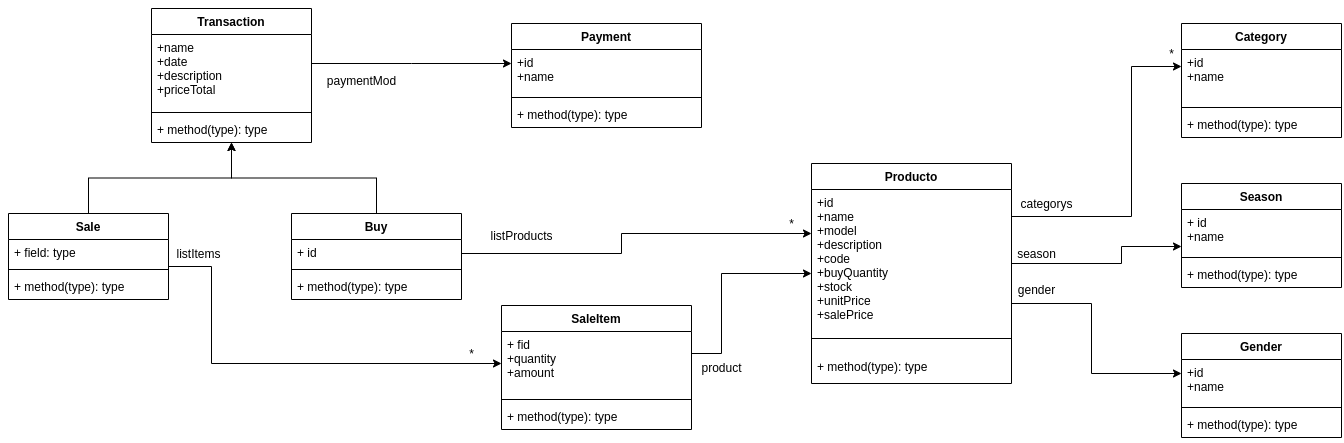

The diagram above was exported from draw.io. Its source (the exported page's mxGraphModel, read from the mxfile embedded in the PNG):
<mxGraphModel dx="2274" dy="778" grid="1" gridSize="10" guides="1" tooltips="1" connect="1" arrows="1" fold="1" page="1" pageScale="1" pageWidth="827" pageHeight="1169" math="0" shadow="0">
  <root>
    <mxCell id="0" />
    <mxCell id="1" parent="0" />
    <mxCell id="BjkdoYRgMrt3FlkHS1Pd-18" style="edgeStyle=orthogonalEdgeStyle;rounded=0;orthogonalLoop=1;jettySize=auto;html=1;" parent="1" source="BjkdoYRgMrt3FlkHS1Pd-1" target="BjkdoYRgMrt3FlkHS1Pd-10" edge="1">
      <mxGeometry relative="1" as="geometry">
        <Array as="points">
          <mxPoint x="540" y="440" />
          <mxPoint x="540" y="423" />
        </Array>
      </mxGeometry>
    </mxCell>
    <mxCell id="BjkdoYRgMrt3FlkHS1Pd-1" value="Producto" style="swimlane;fontStyle=1;align=center;verticalAlign=top;childLayout=stackLayout;horizontal=1;startSize=26;horizontalStack=0;resizeParent=1;resizeParentMax=0;resizeLast=0;collapsible=1;marginBottom=0;" parent="1" vertex="1">
      <mxGeometry x="230" y="340" width="200" height="220" as="geometry" />
    </mxCell>
    <mxCell id="BjkdoYRgMrt3FlkHS1Pd-2" value="+id&#10;+name&#10;+model&#10;+description&#10;+code&#10;+buyQuantity&#10;+stock&#10;+unitPrice&#10;+salePrice" style="text;strokeColor=none;fillColor=none;align=left;verticalAlign=top;spacingLeft=4;spacingRight=4;overflow=hidden;rotatable=0;points=[[0,0.5],[1,0.5]];portConstraint=eastwest;" parent="BjkdoYRgMrt3FlkHS1Pd-1" vertex="1">
      <mxGeometry y="26" width="200" height="134" as="geometry" />
    </mxCell>
    <mxCell id="BjkdoYRgMrt3FlkHS1Pd-3" value="" style="line;strokeWidth=1;fillColor=none;align=left;verticalAlign=middle;spacingTop=-1;spacingLeft=3;spacingRight=3;rotatable=0;labelPosition=right;points=[];portConstraint=eastwest;" parent="BjkdoYRgMrt3FlkHS1Pd-1" vertex="1">
      <mxGeometry y="160" width="200" height="30" as="geometry" />
    </mxCell>
    <mxCell id="BjkdoYRgMrt3FlkHS1Pd-4" value="+ method(type): type" style="text;strokeColor=none;fillColor=none;align=left;verticalAlign=top;spacingLeft=4;spacingRight=4;overflow=hidden;rotatable=0;points=[[0,0.5],[1,0.5]];portConstraint=eastwest;" parent="BjkdoYRgMrt3FlkHS1Pd-1" vertex="1">
      <mxGeometry y="190" width="200" height="30" as="geometry" />
    </mxCell>
    <mxCell id="BjkdoYRgMrt3FlkHS1Pd-9" style="edgeStyle=orthogonalEdgeStyle;rounded=0;orthogonalLoop=1;jettySize=auto;html=1;exitX=1;exitY=0.5;exitDx=0;exitDy=0;" parent="1" source="BjkdoYRgMrt3FlkHS1Pd-2" target="BjkdoYRgMrt3FlkHS1Pd-5" edge="1">
      <mxGeometry relative="1" as="geometry">
        <Array as="points">
          <mxPoint x="430" y="393" />
          <mxPoint x="550" y="393" />
          <mxPoint x="550" y="243" />
        </Array>
      </mxGeometry>
    </mxCell>
    <mxCell id="BjkdoYRgMrt3FlkHS1Pd-19" style="edgeStyle=orthogonalEdgeStyle;rounded=0;orthogonalLoop=1;jettySize=auto;html=1;" parent="1" source="BjkdoYRgMrt3FlkHS1Pd-1" target="BjkdoYRgMrt3FlkHS1Pd-14" edge="1">
      <mxGeometry relative="1" as="geometry">
        <Array as="points">
          <mxPoint x="510" y="480" />
          <mxPoint x="510" y="550" />
        </Array>
      </mxGeometry>
    </mxCell>
    <mxCell id="BjkdoYRgMrt3FlkHS1Pd-5" value="Category" style="swimlane;fontStyle=1;align=center;verticalAlign=top;childLayout=stackLayout;horizontal=1;startSize=26;horizontalStack=0;resizeParent=1;resizeParentMax=0;resizeLast=0;collapsible=1;marginBottom=0;" parent="1" vertex="1">
      <mxGeometry x="600" y="200" width="160" height="114" as="geometry" />
    </mxCell>
    <mxCell id="BjkdoYRgMrt3FlkHS1Pd-6" value="+id&#10;+name" style="text;strokeColor=none;fillColor=none;align=left;verticalAlign=top;spacingLeft=4;spacingRight=4;overflow=hidden;rotatable=0;points=[[0,0.5],[1,0.5]];portConstraint=eastwest;" parent="BjkdoYRgMrt3FlkHS1Pd-5" vertex="1">
      <mxGeometry y="26" width="160" height="54" as="geometry" />
    </mxCell>
    <mxCell id="BjkdoYRgMrt3FlkHS1Pd-7" value="" style="line;strokeWidth=1;fillColor=none;align=left;verticalAlign=middle;spacingTop=-1;spacingLeft=3;spacingRight=3;rotatable=0;labelPosition=right;points=[];portConstraint=eastwest;" parent="BjkdoYRgMrt3FlkHS1Pd-5" vertex="1">
      <mxGeometry y="80" width="160" height="8" as="geometry" />
    </mxCell>
    <mxCell id="BjkdoYRgMrt3FlkHS1Pd-8" value="+ method(type): type" style="text;strokeColor=none;fillColor=none;align=left;verticalAlign=top;spacingLeft=4;spacingRight=4;overflow=hidden;rotatable=0;points=[[0,0.5],[1,0.5]];portConstraint=eastwest;" parent="BjkdoYRgMrt3FlkHS1Pd-5" vertex="1">
      <mxGeometry y="88" width="160" height="26" as="geometry" />
    </mxCell>
    <mxCell id="BjkdoYRgMrt3FlkHS1Pd-38" style="edgeStyle=orthogonalEdgeStyle;rounded=0;orthogonalLoop=1;jettySize=auto;html=1;" parent="1" source="BjkdoYRgMrt3FlkHS1Pd-29" target="BjkdoYRgMrt3FlkHS1Pd-33" edge="1">
      <mxGeometry relative="1" as="geometry">
        <Array as="points">
          <mxPoint x="-370" y="443" />
          <mxPoint x="-370" y="540" />
        </Array>
      </mxGeometry>
    </mxCell>
    <mxCell id="BjkdoYRgMrt3FlkHS1Pd-37" style="edgeStyle=orthogonalEdgeStyle;rounded=0;orthogonalLoop=1;jettySize=auto;html=1;" parent="1" source="BjkdoYRgMrt3FlkHS1Pd-33" target="BjkdoYRgMrt3FlkHS1Pd-1" edge="1">
      <mxGeometry relative="1" as="geometry">
        <Array as="points">
          <mxPoint x="140" y="530" />
          <mxPoint x="140" y="450" />
        </Array>
      </mxGeometry>
    </mxCell>
    <mxCell id="BjkdoYRgMrt3FlkHS1Pd-44" style="edgeStyle=orthogonalEdgeStyle;rounded=0;orthogonalLoop=1;jettySize=auto;html=1;" parent="1" source="BjkdoYRgMrt3FlkHS1Pd-29" target="BjkdoYRgMrt3FlkHS1Pd-39" edge="1">
      <mxGeometry relative="1" as="geometry" />
    </mxCell>
    <mxCell id="BjkdoYRgMrt3FlkHS1Pd-45" style="edgeStyle=orthogonalEdgeStyle;rounded=0;orthogonalLoop=1;jettySize=auto;html=1;" parent="1" source="BjkdoYRgMrt3FlkHS1Pd-39" target="BjkdoYRgMrt3FlkHS1Pd-25" edge="1">
      <mxGeometry relative="1" as="geometry">
        <Array as="points">
          <mxPoint x="-170" y="240" />
          <mxPoint x="-170" y="240" />
        </Array>
      </mxGeometry>
    </mxCell>
    <mxCell id="BjkdoYRgMrt3FlkHS1Pd-46" style="edgeStyle=orthogonalEdgeStyle;rounded=0;orthogonalLoop=1;jettySize=auto;html=1;" parent="1" source="BjkdoYRgMrt3FlkHS1Pd-20" target="BjkdoYRgMrt3FlkHS1Pd-39" edge="1">
      <mxGeometry relative="1" as="geometry" />
    </mxCell>
    <mxCell id="BjkdoYRgMrt3FlkHS1Pd-47" style="edgeStyle=orthogonalEdgeStyle;rounded=0;orthogonalLoop=1;jettySize=auto;html=1;" parent="1" source="BjkdoYRgMrt3FlkHS1Pd-20" target="BjkdoYRgMrt3FlkHS1Pd-1" edge="1">
      <mxGeometry relative="1" as="geometry">
        <Array as="points">
          <mxPoint x="40" y="430" />
          <mxPoint x="40" y="410" />
        </Array>
      </mxGeometry>
    </mxCell>
    <mxCell id="BjkdoYRgMrt3FlkHS1Pd-33" value="SaleItem" style="swimlane;fontStyle=1;align=center;verticalAlign=top;childLayout=stackLayout;horizontal=1;startSize=26;horizontalStack=0;resizeParent=1;resizeParentMax=0;resizeLast=0;collapsible=1;marginBottom=0;" parent="1" vertex="1">
      <mxGeometry x="-80" y="482" width="190" height="124" as="geometry" />
    </mxCell>
    <mxCell id="BjkdoYRgMrt3FlkHS1Pd-34" value="+ fid&#10;+quantity&#10;+amount&#10;" style="text;strokeColor=none;fillColor=none;align=left;verticalAlign=top;spacingLeft=4;spacingRight=4;overflow=hidden;rotatable=0;points=[[0,0.5],[1,0.5]];portConstraint=eastwest;" parent="BjkdoYRgMrt3FlkHS1Pd-33" vertex="1">
      <mxGeometry y="26" width="190" height="64" as="geometry" />
    </mxCell>
    <mxCell id="BjkdoYRgMrt3FlkHS1Pd-35" value="" style="line;strokeWidth=1;fillColor=none;align=left;verticalAlign=middle;spacingTop=-1;spacingLeft=3;spacingRight=3;rotatable=0;labelPosition=right;points=[];portConstraint=eastwest;" parent="BjkdoYRgMrt3FlkHS1Pd-33" vertex="1">
      <mxGeometry y="90" width="190" height="8" as="geometry" />
    </mxCell>
    <mxCell id="BjkdoYRgMrt3FlkHS1Pd-36" value="+ method(type): type" style="text;strokeColor=none;fillColor=none;align=left;verticalAlign=top;spacingLeft=4;spacingRight=4;overflow=hidden;rotatable=0;points=[[0,0.5],[1,0.5]];portConstraint=eastwest;" parent="BjkdoYRgMrt3FlkHS1Pd-33" vertex="1">
      <mxGeometry y="98" width="190" height="26" as="geometry" />
    </mxCell>
    <mxCell id="BjkdoYRgMrt3FlkHS1Pd-10" value="Season" style="swimlane;fontStyle=1;align=center;verticalAlign=top;childLayout=stackLayout;horizontal=1;startSize=26;horizontalStack=0;resizeParent=1;resizeParentMax=0;resizeLast=0;collapsible=1;marginBottom=0;" parent="1" vertex="1">
      <mxGeometry x="600" y="360" width="160" height="104" as="geometry" />
    </mxCell>
    <mxCell id="BjkdoYRgMrt3FlkHS1Pd-11" value="+ id&#10;+name" style="text;strokeColor=none;fillColor=none;align=left;verticalAlign=top;spacingLeft=4;spacingRight=4;overflow=hidden;rotatable=0;points=[[0,0.5],[1,0.5]];portConstraint=eastwest;" parent="BjkdoYRgMrt3FlkHS1Pd-10" vertex="1">
      <mxGeometry y="26" width="160" height="44" as="geometry" />
    </mxCell>
    <mxCell id="BjkdoYRgMrt3FlkHS1Pd-12" value="" style="line;strokeWidth=1;fillColor=none;align=left;verticalAlign=middle;spacingTop=-1;spacingLeft=3;spacingRight=3;rotatable=0;labelPosition=right;points=[];portConstraint=eastwest;" parent="BjkdoYRgMrt3FlkHS1Pd-10" vertex="1">
      <mxGeometry y="70" width="160" height="8" as="geometry" />
    </mxCell>
    <mxCell id="BjkdoYRgMrt3FlkHS1Pd-13" value="+ method(type): type" style="text;strokeColor=none;fillColor=none;align=left;verticalAlign=top;spacingLeft=4;spacingRight=4;overflow=hidden;rotatable=0;points=[[0,0.5],[1,0.5]];portConstraint=eastwest;" parent="BjkdoYRgMrt3FlkHS1Pd-10" vertex="1">
      <mxGeometry y="78" width="160" height="26" as="geometry" />
    </mxCell>
    <mxCell id="BjkdoYRgMrt3FlkHS1Pd-14" value="Gender" style="swimlane;fontStyle=1;align=center;verticalAlign=top;childLayout=stackLayout;horizontal=1;startSize=26;horizontalStack=0;resizeParent=1;resizeParentMax=0;resizeLast=0;collapsible=1;marginBottom=0;" parent="1" vertex="1">
      <mxGeometry x="600" y="510" width="160" height="104" as="geometry" />
    </mxCell>
    <mxCell id="BjkdoYRgMrt3FlkHS1Pd-15" value="+id&#10;+name" style="text;strokeColor=none;fillColor=none;align=left;verticalAlign=top;spacingLeft=4;spacingRight=4;overflow=hidden;rotatable=0;points=[[0,0.5],[1,0.5]];portConstraint=eastwest;" parent="BjkdoYRgMrt3FlkHS1Pd-14" vertex="1">
      <mxGeometry y="26" width="160" height="44" as="geometry" />
    </mxCell>
    <mxCell id="BjkdoYRgMrt3FlkHS1Pd-16" value="" style="line;strokeWidth=1;fillColor=none;align=left;verticalAlign=middle;spacingTop=-1;spacingLeft=3;spacingRight=3;rotatable=0;labelPosition=right;points=[];portConstraint=eastwest;" parent="BjkdoYRgMrt3FlkHS1Pd-14" vertex="1">
      <mxGeometry y="70" width="160" height="8" as="geometry" />
    </mxCell>
    <mxCell id="BjkdoYRgMrt3FlkHS1Pd-17" value="+ method(type): type" style="text;strokeColor=none;fillColor=none;align=left;verticalAlign=top;spacingLeft=4;spacingRight=4;overflow=hidden;rotatable=0;points=[[0,0.5],[1,0.5]];portConstraint=eastwest;" parent="BjkdoYRgMrt3FlkHS1Pd-14" vertex="1">
      <mxGeometry y="78" width="160" height="26" as="geometry" />
    </mxCell>
    <mxCell id="BjkdoYRgMrt3FlkHS1Pd-39" value="Transaction" style="swimlane;fontStyle=1;align=center;verticalAlign=top;childLayout=stackLayout;horizontal=1;startSize=26;horizontalStack=0;resizeParent=1;resizeParentMax=0;resizeLast=0;collapsible=1;marginBottom=0;" parent="1" vertex="1">
      <mxGeometry x="-430" y="185" width="160" height="134" as="geometry" />
    </mxCell>
    <mxCell id="BjkdoYRgMrt3FlkHS1Pd-40" value="+name&#10;+date&#10;+description&#10;+priceTotal" style="text;strokeColor=none;fillColor=none;align=left;verticalAlign=top;spacingLeft=4;spacingRight=4;overflow=hidden;rotatable=0;points=[[0,0.5],[1,0.5]];portConstraint=eastwest;" parent="BjkdoYRgMrt3FlkHS1Pd-39" vertex="1">
      <mxGeometry y="26" width="160" height="74" as="geometry" />
    </mxCell>
    <mxCell id="BjkdoYRgMrt3FlkHS1Pd-41" value="" style="line;strokeWidth=1;fillColor=none;align=left;verticalAlign=middle;spacingTop=-1;spacingLeft=3;spacingRight=3;rotatable=0;labelPosition=right;points=[];portConstraint=eastwest;" parent="BjkdoYRgMrt3FlkHS1Pd-39" vertex="1">
      <mxGeometry y="100" width="160" height="8" as="geometry" />
    </mxCell>
    <mxCell id="BjkdoYRgMrt3FlkHS1Pd-42" value="+ method(type): type" style="text;strokeColor=none;fillColor=none;align=left;verticalAlign=top;spacingLeft=4;spacingRight=4;overflow=hidden;rotatable=0;points=[[0,0.5],[1,0.5]];portConstraint=eastwest;" parent="BjkdoYRgMrt3FlkHS1Pd-39" vertex="1">
      <mxGeometry y="108" width="160" height="26" as="geometry" />
    </mxCell>
    <mxCell id="BjkdoYRgMrt3FlkHS1Pd-25" value="Payment" style="swimlane;fontStyle=1;align=center;verticalAlign=top;childLayout=stackLayout;horizontal=1;startSize=26;horizontalStack=0;resizeParent=1;resizeParentMax=0;resizeLast=0;collapsible=1;marginBottom=0;" parent="1" vertex="1">
      <mxGeometry x="-70" y="200" width="190" height="104" as="geometry" />
    </mxCell>
    <mxCell id="BjkdoYRgMrt3FlkHS1Pd-26" value="+id&#10;+name" style="text;strokeColor=none;fillColor=none;align=left;verticalAlign=top;spacingLeft=4;spacingRight=4;overflow=hidden;rotatable=0;points=[[0,0.5],[1,0.5]];portConstraint=eastwest;" parent="BjkdoYRgMrt3FlkHS1Pd-25" vertex="1">
      <mxGeometry y="26" width="190" height="44" as="geometry" />
    </mxCell>
    <mxCell id="BjkdoYRgMrt3FlkHS1Pd-27" value="" style="line;strokeWidth=1;fillColor=none;align=left;verticalAlign=middle;spacingTop=-1;spacingLeft=3;spacingRight=3;rotatable=0;labelPosition=right;points=[];portConstraint=eastwest;" parent="BjkdoYRgMrt3FlkHS1Pd-25" vertex="1">
      <mxGeometry y="70" width="190" height="8" as="geometry" />
    </mxCell>
    <mxCell id="BjkdoYRgMrt3FlkHS1Pd-28" value="+ method(type): type" style="text;strokeColor=none;fillColor=none;align=left;verticalAlign=top;spacingLeft=4;spacingRight=4;overflow=hidden;rotatable=0;points=[[0,0.5],[1,0.5]];portConstraint=eastwest;" parent="BjkdoYRgMrt3FlkHS1Pd-25" vertex="1">
      <mxGeometry y="78" width="190" height="26" as="geometry" />
    </mxCell>
    <mxCell id="2" value="paymentMod" style="text;html=1;align=center;verticalAlign=middle;resizable=0;points=[];autosize=1;" parent="1" vertex="1">
      <mxGeometry x="-260" y="247" width="80" height="20" as="geometry" />
    </mxCell>
    <mxCell id="BjkdoYRgMrt3FlkHS1Pd-49" value="listProducts" style="text;html=1;align=center;verticalAlign=middle;resizable=0;points=[];autosize=1;" parent="1" vertex="1">
      <mxGeometry x="-100" y="402" width="80" height="20" as="geometry" />
    </mxCell>
    <mxCell id="BjkdoYRgMrt3FlkHS1Pd-50" value="*" style="text;html=1;align=center;verticalAlign=middle;resizable=0;points=[];autosize=1;" parent="1" vertex="1">
      <mxGeometry x="200" y="390" width="20" height="20" as="geometry" />
    </mxCell>
    <mxCell id="BjkdoYRgMrt3FlkHS1Pd-20" value="Buy" style="swimlane;fontStyle=1;align=center;verticalAlign=top;childLayout=stackLayout;horizontal=1;startSize=26;horizontalStack=0;resizeParent=1;resizeParentMax=0;resizeLast=0;collapsible=1;marginBottom=0;" parent="1" vertex="1">
      <mxGeometry x="-290" y="390" width="170" height="86" as="geometry" />
    </mxCell>
    <mxCell id="BjkdoYRgMrt3FlkHS1Pd-21" value="+ id" style="text;strokeColor=none;fillColor=none;align=left;verticalAlign=top;spacingLeft=4;spacingRight=4;overflow=hidden;rotatable=0;points=[[0,0.5],[1,0.5]];portConstraint=eastwest;" parent="BjkdoYRgMrt3FlkHS1Pd-20" vertex="1">
      <mxGeometry y="26" width="170" height="26" as="geometry" />
    </mxCell>
    <mxCell id="BjkdoYRgMrt3FlkHS1Pd-22" value="" style="line;strokeWidth=1;fillColor=none;align=left;verticalAlign=middle;spacingTop=-1;spacingLeft=3;spacingRight=3;rotatable=0;labelPosition=right;points=[];portConstraint=eastwest;" parent="BjkdoYRgMrt3FlkHS1Pd-20" vertex="1">
      <mxGeometry y="52" width="170" height="8" as="geometry" />
    </mxCell>
    <mxCell id="BjkdoYRgMrt3FlkHS1Pd-23" value="+ method(type): type" style="text;strokeColor=none;fillColor=none;align=left;verticalAlign=top;spacingLeft=4;spacingRight=4;overflow=hidden;rotatable=0;points=[[0,0.5],[1,0.5]];portConstraint=eastwest;" parent="BjkdoYRgMrt3FlkHS1Pd-20" vertex="1">
      <mxGeometry y="60" width="170" height="26" as="geometry" />
    </mxCell>
    <mxCell id="BjkdoYRgMrt3FlkHS1Pd-29" value="Sale" style="swimlane;fontStyle=1;align=center;verticalAlign=top;childLayout=stackLayout;horizontal=1;startSize=26;horizontalStack=0;resizeParent=1;resizeParentMax=0;resizeLast=0;collapsible=1;marginBottom=0;" parent="1" vertex="1">
      <mxGeometry x="-573" y="390" width="160" height="86" as="geometry" />
    </mxCell>
    <mxCell id="BjkdoYRgMrt3FlkHS1Pd-30" value="+ field: type" style="text;strokeColor=none;fillColor=none;align=left;verticalAlign=top;spacingLeft=4;spacingRight=4;overflow=hidden;rotatable=0;points=[[0,0.5],[1,0.5]];portConstraint=eastwest;" parent="BjkdoYRgMrt3FlkHS1Pd-29" vertex="1">
      <mxGeometry y="26" width="160" height="26" as="geometry" />
    </mxCell>
    <mxCell id="BjkdoYRgMrt3FlkHS1Pd-31" value="" style="line;strokeWidth=1;fillColor=none;align=left;verticalAlign=middle;spacingTop=-1;spacingLeft=3;spacingRight=3;rotatable=0;labelPosition=right;points=[];portConstraint=eastwest;" parent="BjkdoYRgMrt3FlkHS1Pd-29" vertex="1">
      <mxGeometry y="52" width="160" height="8" as="geometry" />
    </mxCell>
    <mxCell id="BjkdoYRgMrt3FlkHS1Pd-32" value="+ method(type): type" style="text;strokeColor=none;fillColor=none;align=left;verticalAlign=top;spacingLeft=4;spacingRight=4;overflow=hidden;rotatable=0;points=[[0,0.5],[1,0.5]];portConstraint=eastwest;" parent="BjkdoYRgMrt3FlkHS1Pd-29" vertex="1">
      <mxGeometry y="60" width="160" height="26" as="geometry" />
    </mxCell>
    <mxCell id="BjkdoYRgMrt3FlkHS1Pd-52" value="listItems" style="text;html=1;align=center;verticalAlign=middle;resizable=0;points=[];autosize=1;" parent="1" vertex="1">
      <mxGeometry x="-413" y="420" width="60" height="20" as="geometry" />
    </mxCell>
    <mxCell id="BjkdoYRgMrt3FlkHS1Pd-53" value="*" style="text;html=1;align=center;verticalAlign=middle;resizable=0;points=[];autosize=1;" parent="1" vertex="1">
      <mxGeometry x="-120" y="520" width="20" height="20" as="geometry" />
    </mxCell>
    <mxCell id="BjkdoYRgMrt3FlkHS1Pd-54" value="product" style="text;html=1;align=center;verticalAlign=middle;resizable=0;points=[];autosize=1;" parent="1" vertex="1">
      <mxGeometry x="110" y="534" width="60" height="20" as="geometry" />
    </mxCell>
    <mxCell id="BjkdoYRgMrt3FlkHS1Pd-55" value="categorys" style="text;html=1;align=center;verticalAlign=middle;resizable=0;points=[];autosize=1;" parent="1" vertex="1">
      <mxGeometry x="430" y="370" width="70" height="20" as="geometry" />
    </mxCell>
    <mxCell id="BjkdoYRgMrt3FlkHS1Pd-56" value="*" style="text;html=1;align=center;verticalAlign=middle;resizable=0;points=[];autosize=1;" parent="1" vertex="1">
      <mxGeometry x="580" y="220" width="20" height="20" as="geometry" />
    </mxCell>
    <mxCell id="BjkdoYRgMrt3FlkHS1Pd-57" value="season" style="text;html=1;align=center;verticalAlign=middle;resizable=0;points=[];autosize=1;" parent="1" vertex="1">
      <mxGeometry x="430" y="420" width="50" height="20" as="geometry" />
    </mxCell>
    <mxCell id="BjkdoYRgMrt3FlkHS1Pd-58" value="gender" style="text;html=1;align=center;verticalAlign=middle;resizable=0;points=[];autosize=1;" parent="1" vertex="1">
      <mxGeometry x="430" y="456" width="50" height="20" as="geometry" />
    </mxCell>
  </root>
</mxGraphModel>